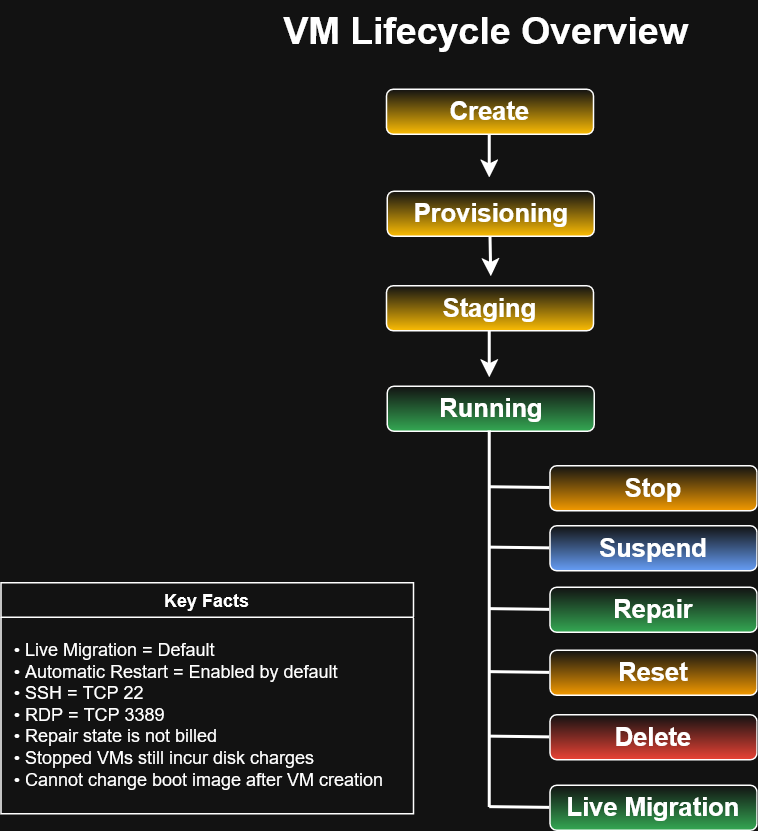

The diagram above was exported from draw.io. Its source (the exported page's mxGraphModel, read from the mxfile embedded in the PNG):
<mxGraphModel dx="745" dy="430" grid="0" gridSize="10" guides="1" tooltips="1" connect="1" arrows="1" fold="1" page="1" pageScale="1" pageWidth="850" pageHeight="1100" math="0" shadow="0">
  <root>
    <mxCell id="0" />
    <mxCell id="1" parent="0" />
    <mxCell id="RkMYEWbLc2JvqtzS_fIR-1" parent="1" style="text;html=1;whiteSpace=wrap;strokeColor=none;fillColor=none;align=center;verticalAlign=middle;rounded=0;" value="&lt;font style=&quot;font-size: 25px;&quot;&gt;&lt;b&gt;VM Lifecycle Overview&lt;/b&gt;&lt;/font&gt;" vertex="1">
      <mxGeometry height="40" width="305" x="264" y="36" as="geometry" />
    </mxCell>
    <mxCell id="RkMYEWbLc2JvqtzS_fIR-11" parent="1" style="rounded=1;whiteSpace=wrap;html=1;gradientColor=light-dark(#000000,#34A853);" value="&lt;font style=&quot;font-size: 17px;&quot;&gt;&lt;b&gt;Live Migration&lt;/b&gt;&lt;/font&gt;" vertex="1">
      <mxGeometry height="30" width="138" x="459" y="559" as="geometry" />
    </mxCell>
    <mxCell id="RkMYEWbLc2JvqtzS_fIR-12" parent="1" style="rounded=1;whiteSpace=wrap;html=1;gradientColor=light-dark(#000000,#EA4335);" value="&lt;font style=&quot;font-size: 17px;&quot;&gt;&lt;b&gt;Delete&lt;/b&gt;&lt;/font&gt;" vertex="1">
      <mxGeometry height="30" width="138" x="459" y="512" as="geometry" />
    </mxCell>
    <mxCell id="RkMYEWbLc2JvqtzS_fIR-13" parent="1" style="rounded=1;whiteSpace=wrap;html=1;gradientColor=light-dark(#000000,#F29900);" value="&lt;font style=&quot;font-size: 17px;&quot;&gt;&lt;b&gt;Reset&lt;/b&gt;&lt;/font&gt;" vertex="1">
      <mxGeometry height="30" width="138" x="459" y="469" as="geometry" />
    </mxCell>
    <mxCell id="RkMYEWbLc2JvqtzS_fIR-14" parent="1" style="rounded=1;whiteSpace=wrap;html=1;gradientColor=light-dark(#000000,#34A853);" value="&lt;font style=&quot;font-size: 17px;&quot;&gt;&lt;b&gt;Repair&lt;/b&gt;&lt;/font&gt;" vertex="1">
      <mxGeometry height="30" width="138" x="459" y="427" as="geometry" />
    </mxCell>
    <mxCell id="RkMYEWbLc2JvqtzS_fIR-15" parent="1" style="rounded=1;whiteSpace=wrap;html=1;gradientColor=light-dark(#000000,#669DF6);" value="&lt;font style=&quot;font-size: 17px;&quot;&gt;&lt;b&gt;Suspend&lt;/b&gt;&lt;/font&gt;" vertex="1">
      <mxGeometry height="30" width="138" x="459" y="386" as="geometry" />
    </mxCell>
    <mxCell id="RkMYEWbLc2JvqtzS_fIR-16" parent="1" style="rounded=1;whiteSpace=wrap;html=1;gradientColor=light-dark(#000000,#F29900);" value="&lt;font style=&quot;font-size: 17px;&quot;&gt;&lt;b&gt;Stop&lt;/b&gt;&lt;/font&gt;" vertex="1">
      <mxGeometry height="30" width="138" x="459" y="346" as="geometry" />
    </mxCell>
    <mxCell id="RkMYEWbLc2JvqtzS_fIR-17" parent="1" style="rounded=1;whiteSpace=wrap;html=1;gradientColor=light-dark(#000000,#34A853);" value="&lt;font style=&quot;font-size: 17px;&quot;&gt;&lt;b&gt;Running&lt;/b&gt;&lt;/font&gt;" vertex="1">
      <mxGeometry height="30" width="138" x="350.5" y="293" as="geometry" />
    </mxCell>
    <mxCell id="RkMYEWbLc2JvqtzS_fIR-23" edge="1" parent="1" source="RkMYEWbLc2JvqtzS_fIR-18" style="edgeStyle=orthogonalEdgeStyle;rounded=0;orthogonalLoop=1;jettySize=auto;html=1;exitX=0.5;exitY=1;exitDx=0;exitDy=0;strokeWidth=2;">
      <mxGeometry relative="1" as="geometry">
        <mxPoint x="419" y="287.6000061035156" as="targetPoint" />
      </mxGeometry>
    </mxCell>
    <mxCell id="RkMYEWbLc2JvqtzS_fIR-18" parent="1" style="rounded=1;whiteSpace=wrap;html=1;gradientColor=light-dark(#000000,#FBBC04);" value="&lt;font style=&quot;font-size: 17px;&quot;&gt;&lt;b&gt;Staging&lt;/b&gt;&lt;/font&gt;" vertex="1">
      <mxGeometry height="30" width="138" x="350" y="226" as="geometry" />
    </mxCell>
    <mxCell id="RkMYEWbLc2JvqtzS_fIR-22" edge="1" parent="1" source="RkMYEWbLc2JvqtzS_fIR-19" style="edgeStyle=orthogonalEdgeStyle;rounded=0;orthogonalLoop=1;jettySize=auto;html=1;exitX=0.5;exitY=1;exitDx=0;exitDy=0;strokeWidth=2;">
      <mxGeometry relative="1" as="geometry">
        <mxPoint x="420" y="220.10000610351562" as="targetPoint" />
      </mxGeometry>
    </mxCell>
    <mxCell id="RkMYEWbLc2JvqtzS_fIR-19" parent="1" style="rounded=1;whiteSpace=wrap;html=1;gradientColor=light-dark(#000000,#FBBC04);" value="&lt;font style=&quot;font-size: 17px;&quot;&gt;&lt;b&gt;Provisioning&lt;/b&gt;&lt;/font&gt;" vertex="1">
      <mxGeometry height="30" width="138" x="350.5" y="163" as="geometry" />
    </mxCell>
    <mxCell id="RkMYEWbLc2JvqtzS_fIR-21" edge="1" parent="1" source="RkMYEWbLc2JvqtzS_fIR-20" style="edgeStyle=orthogonalEdgeStyle;rounded=0;orthogonalLoop=1;jettySize=auto;html=1;exitX=0.5;exitY=1;exitDx=0;exitDy=0;strokeWidth=2;">
      <mxGeometry relative="1" as="geometry">
        <mxPoint x="419" y="154.39999389648438" as="targetPoint" />
      </mxGeometry>
    </mxCell>
    <mxCell id="RkMYEWbLc2JvqtzS_fIR-20" parent="1" style="rounded=1;whiteSpace=wrap;html=1;gradientColor=light-dark(#000000,#FBBC04);" value="&lt;font style=&quot;font-size: 17px;&quot;&gt;&lt;b&gt;Create&lt;/b&gt;&lt;/font&gt;" vertex="1">
      <mxGeometry height="30" width="138" x="350" y="95" as="geometry" />
    </mxCell>
    <mxCell id="RkMYEWbLc2JvqtzS_fIR-24" edge="1" parent="1" style="endArrow=none;html=1;rounded=0;strokeWidth=2;" value="">
      <mxGeometry height="50" relative="1" width="50" as="geometry">
        <mxPoint x="419" y="574" as="sourcePoint" />
        <mxPoint x="419" y="323" as="targetPoint" />
      </mxGeometry>
    </mxCell>
    <mxCell id="RkMYEWbLc2JvqtzS_fIR-25" edge="1" parent="1" style="endArrow=none;html=1;rounded=0;entryX=0;entryY=0.5;entryDx=0;entryDy=0;strokeWidth=2;" target="RkMYEWbLc2JvqtzS_fIR-16" value="">
      <mxGeometry height="50" relative="1" width="50" as="geometry">
        <mxPoint x="419" y="360.5" as="sourcePoint" />
        <mxPoint x="456" y="360.5" as="targetPoint" />
      </mxGeometry>
    </mxCell>
    <mxCell id="RkMYEWbLc2JvqtzS_fIR-26" edge="1" parent="1" style="endArrow=none;html=1;rounded=0;entryX=0;entryY=0.5;entryDx=0;entryDy=0;strokeWidth=2;" value="">
      <mxGeometry height="50" relative="1" width="50" as="geometry">
        <mxPoint x="419" y="400.75" as="sourcePoint" />
        <mxPoint x="459" y="401.25" as="targetPoint" />
      </mxGeometry>
    </mxCell>
    <mxCell id="RkMYEWbLc2JvqtzS_fIR-27" edge="1" parent="1" style="endArrow=none;html=1;rounded=0;entryX=0;entryY=0.5;entryDx=0;entryDy=0;strokeWidth=2;" value="">
      <mxGeometry height="50" relative="1" width="50" as="geometry">
        <mxPoint x="419" y="441.75" as="sourcePoint" />
        <mxPoint x="459" y="442.25" as="targetPoint" />
      </mxGeometry>
    </mxCell>
    <mxCell id="RkMYEWbLc2JvqtzS_fIR-28" edge="1" parent="1" style="endArrow=none;html=1;rounded=0;entryX=0;entryY=0.5;entryDx=0;entryDy=0;strokeWidth=2;" value="">
      <mxGeometry height="50" relative="1" width="50" as="geometry">
        <mxPoint x="419" y="483.75" as="sourcePoint" />
        <mxPoint x="459" y="484.25" as="targetPoint" />
      </mxGeometry>
    </mxCell>
    <mxCell id="RkMYEWbLc2JvqtzS_fIR-29" edge="1" parent="1" style="endArrow=none;html=1;rounded=0;entryX=0;entryY=0.5;entryDx=0;entryDy=0;strokeWidth=2;" value="">
      <mxGeometry height="50" relative="1" width="50" as="geometry">
        <mxPoint x="419" y="526.75" as="sourcePoint" />
        <mxPoint x="459" y="527.25" as="targetPoint" />
      </mxGeometry>
    </mxCell>
    <mxCell id="RkMYEWbLc2JvqtzS_fIR-30" edge="1" parent="1" style="endArrow=none;html=1;rounded=0;entryX=0;entryY=0.5;entryDx=0;entryDy=0;strokeWidth=2;" value="">
      <mxGeometry height="50" relative="1" width="50" as="geometry">
        <mxPoint x="419" y="573.75" as="sourcePoint" />
        <mxPoint x="459" y="574.25" as="targetPoint" />
      </mxGeometry>
    </mxCell>
    <mxCell id="RkMYEWbLc2JvqtzS_fIR-31" parent="1" style="swimlane;whiteSpace=wrap;html=1;" value="Key Facts" vertex="1">
      <mxGeometry height="154" width="275" x="93" y="424" as="geometry" />
    </mxCell>
    <mxCell id="RkMYEWbLc2JvqtzS_fIR-32" parent="RkMYEWbLc2JvqtzS_fIR-31" style="text;html=1;whiteSpace=wrap;strokeColor=none;fillColor=none;align=left;verticalAlign=middle;rounded=0;" value="• Live Migration = Default&lt;br&gt;• Automatic Restart = Enabled by default&lt;br&gt;• SSH = TCP 22&lt;br&gt;• RDP = TCP 3389&lt;br&gt;• Repair state is not billed&lt;br&gt;• Stopped VMs still incur disk charges&lt;br&gt;• Cannot change boot image after VM creation" vertex="1">
      <mxGeometry height="119" width="257" x="7" y="28.5" as="geometry" />
    </mxCell>
  </root>
</mxGraphModel>